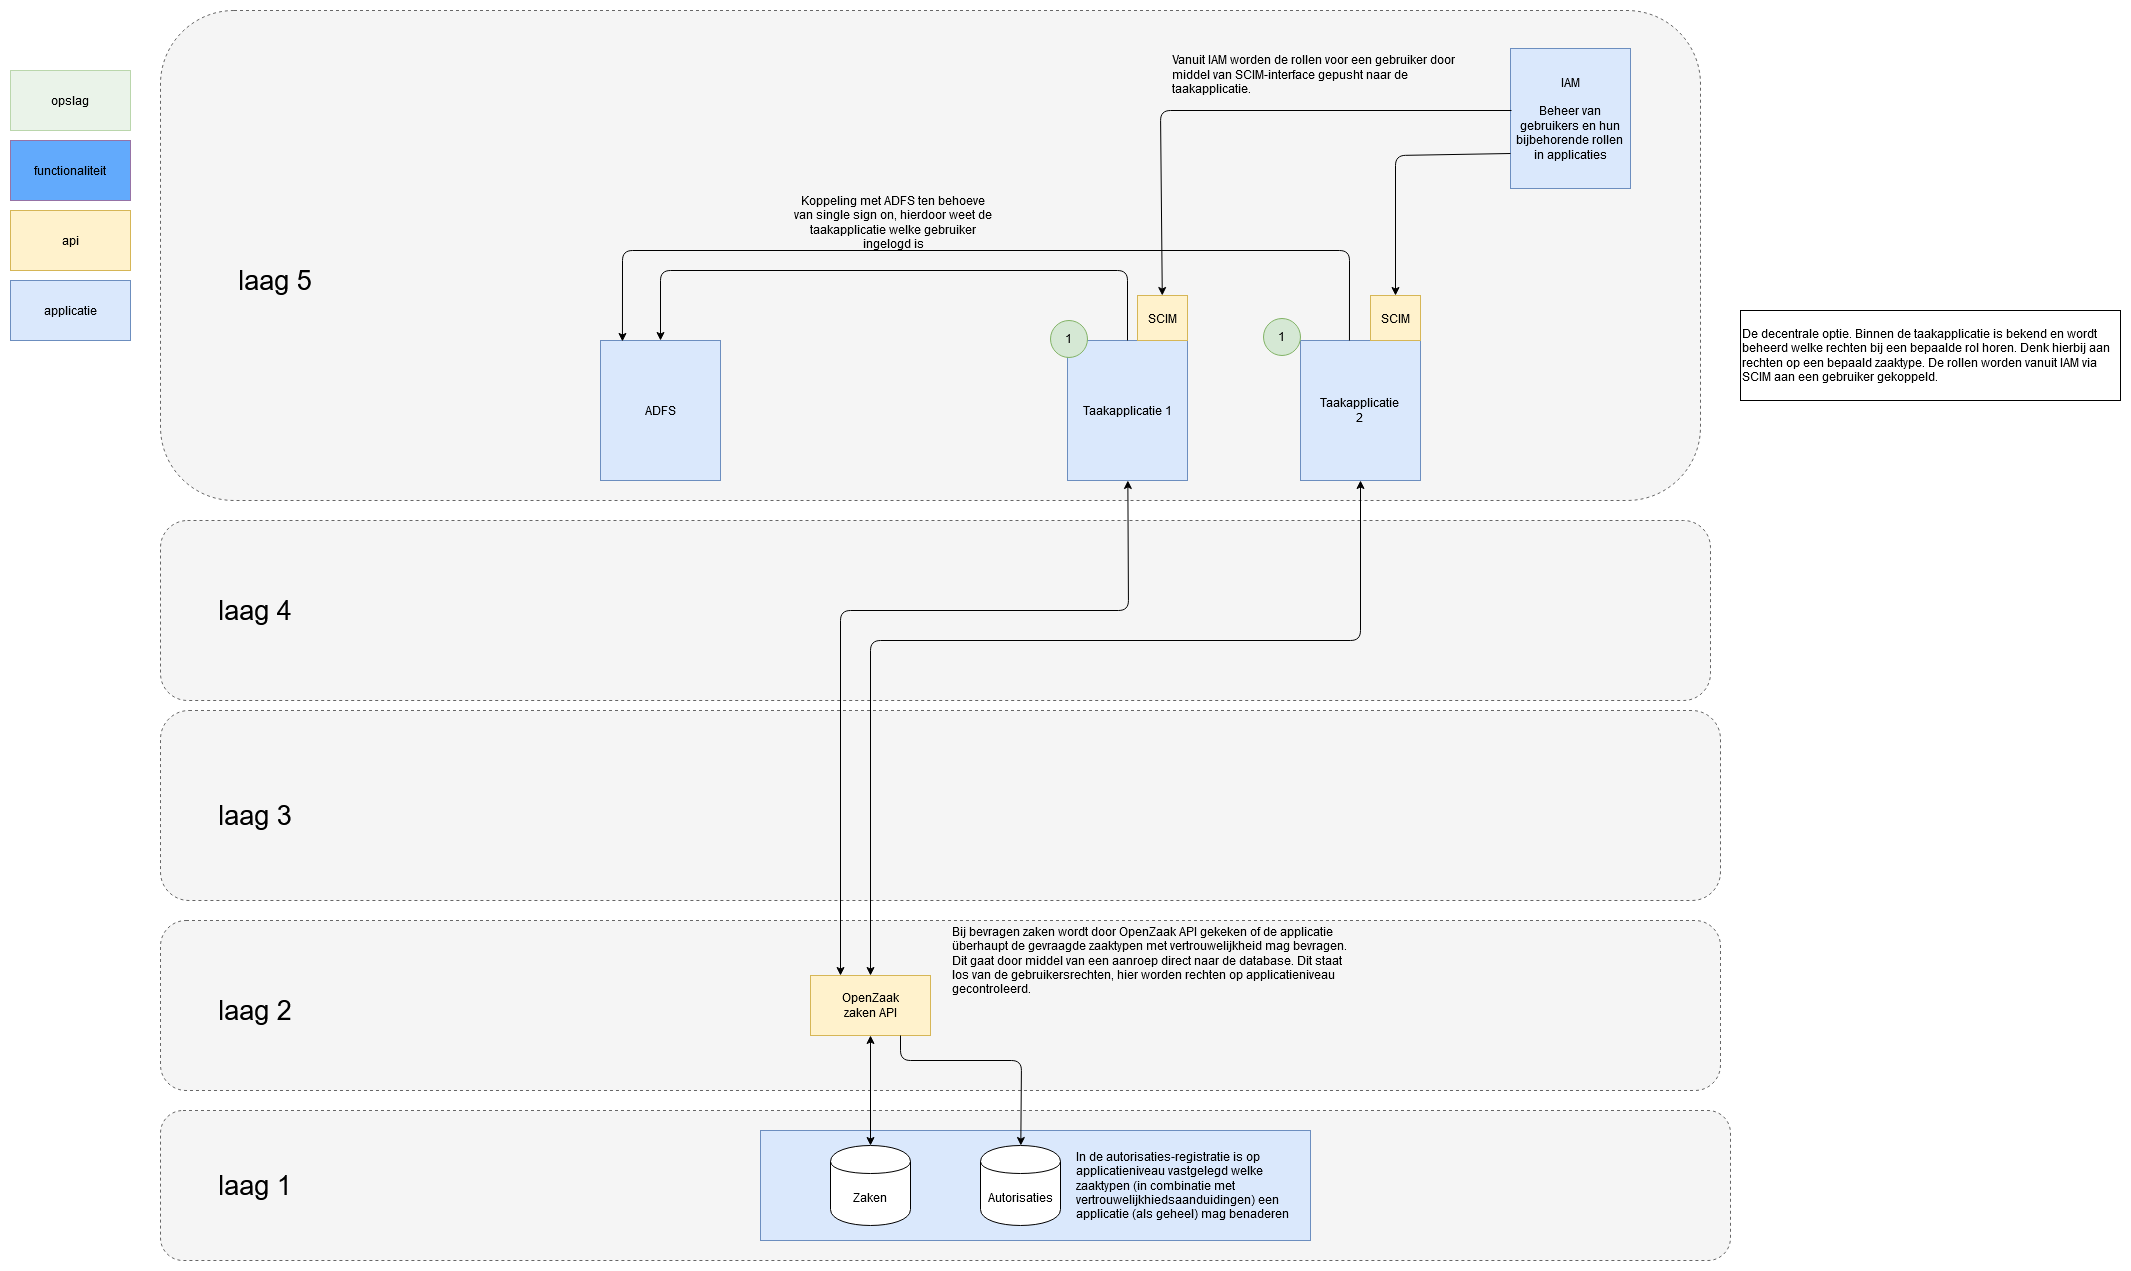

The diagram above was exported from draw.io. Its source (the exported page's mxGraphModel, read from the mxfile embedded in the PNG):
<mxGraphModel dx="2500" dy="888" grid="1" gridSize="10" guides="1" tooltips="1" connect="1" arrows="1" fold="1" page="1" pageScale="1" pageWidth="827" pageHeight="1169" math="0" shadow="0">
  <root>
    <mxCell id="0" />
    <mxCell id="1" parent="0" />
    <mxCell id="2" value="" style="rounded=1;whiteSpace=wrap;html=1;fontSize=12;dashed=1;textOpacity=0;fillColor=#f5f5f5;strokeColor=#666666;fontColor=#333333;" vertex="1" parent="1">
      <mxGeometry x="-360" y="950" width="1560" height="190" as="geometry" />
    </mxCell>
    <mxCell id="3" value="" style="rounded=1;whiteSpace=wrap;html=1;fontSize=12;dashed=1;textOpacity=0;fillColor=#f5f5f5;strokeColor=#666666;fontColor=#333333;" vertex="1" parent="1">
      <mxGeometry x="-360" y="1160" width="1560" height="170" as="geometry" />
    </mxCell>
    <mxCell id="4" value="" style="rounded=1;whiteSpace=wrap;html=1;fontSize=12;dashed=1;textOpacity=0;fillColor=#f5f5f5;strokeColor=#666666;fontColor=#333333;" vertex="1" parent="1">
      <mxGeometry x="-360" y="1350" width="1570" height="150" as="geometry" />
    </mxCell>
    <mxCell id="5" value="" style="rounded=0;whiteSpace=wrap;html=1;fillColor=#dae8fc;strokeColor=#6c8ebf;" vertex="1" parent="1">
      <mxGeometry x="240" y="1370" width="550" height="110" as="geometry" />
    </mxCell>
    <mxCell id="6" value="functionaliteit" style="rounded=0;whiteSpace=wrap;html=1;fontSize=12;fillColor=#62AAFC;strokeColor=#9673a6;" vertex="1" parent="1">
      <mxGeometry x="-510" y="380" width="120" height="60" as="geometry" />
    </mxCell>
    <mxCell id="7" value="OpenZaak&lt;div&gt;zaken API&lt;/div&gt;" style="rounded=0;whiteSpace=wrap;html=1;fillColor=#fff2cc;strokeColor=#d6b656;" vertex="1" parent="1">
      <mxGeometry x="290" y="1215" width="120" height="60" as="geometry" />
    </mxCell>
    <mxCell id="8" value="laag 1" style="text;html=1;strokeColor=none;fillColor=none;align=center;verticalAlign=middle;whiteSpace=wrap;rounded=0;fontSize=27;" vertex="1" parent="1">
      <mxGeometry x="-320" y="1415" width="110" height="20" as="geometry" />
    </mxCell>
    <mxCell id="9" value="laag 2" style="text;html=1;strokeColor=none;fillColor=none;align=center;verticalAlign=middle;whiteSpace=wrap;rounded=0;fontSize=27;" vertex="1" parent="1">
      <mxGeometry x="-320" y="1240" width="110" height="20" as="geometry" />
    </mxCell>
    <mxCell id="10" value="" style="endArrow=classic;startArrow=classic;html=1;fontSize=20;exitX=0.5;exitY=0;exitDx=0;exitDy=0;" edge="1" source="30" target="7" parent="1">
      <mxGeometry width="50" height="50" relative="1" as="geometry">
        <mxPoint x="350" y="1370" as="sourcePoint" />
        <mxPoint x="352" y="1280" as="targetPoint" />
      </mxGeometry>
    </mxCell>
    <mxCell id="11" value="applicatie" style="rounded=0;whiteSpace=wrap;html=1;fontSize=12;fillColor=#DAE8FC;strokeColor=#6C8EBF;" vertex="1" parent="1">
      <mxGeometry x="-510" y="520" width="120" height="60" as="geometry" />
    </mxCell>
    <mxCell id="12" value="api" style="rounded=0;whiteSpace=wrap;html=1;fontSize=12;fillColor=#fff2cc;strokeColor=#d6b656;" vertex="1" parent="1">
      <mxGeometry x="-510" y="450" width="120" height="60" as="geometry" />
    </mxCell>
    <mxCell id="13" value="" style="rounded=1;whiteSpace=wrap;html=1;fontSize=12;dashed=1;textOpacity=0;fillColor=#f5f5f5;strokeColor=#666666;fontColor=#333333;" vertex="1" parent="1">
      <mxGeometry x="-360" y="760" width="1550" height="180" as="geometry" />
    </mxCell>
    <mxCell id="14" value="laag 4" style="text;html=1;strokeColor=none;fillColor=none;align=center;verticalAlign=middle;whiteSpace=wrap;rounded=0;fontSize=27;" vertex="1" parent="1">
      <mxGeometry x="-320" y="840" width="110" height="20" as="geometry" />
    </mxCell>
    <mxCell id="15" value="opslag" style="rounded=0;whiteSpace=wrap;html=1;fillColor=#d5e8d4;strokeColor=#82b366;opacity=50;" vertex="1" parent="1">
      <mxGeometry x="-510" y="310" width="120" height="60" as="geometry" />
    </mxCell>
    <mxCell id="16" value="laag 3" style="text;html=1;strokeColor=none;fillColor=none;align=center;verticalAlign=middle;whiteSpace=wrap;rounded=0;fontSize=27;" vertex="1" parent="1">
      <mxGeometry x="-320" y="1045" width="110" height="20" as="geometry" />
    </mxCell>
    <mxCell id="17" value="" style="rounded=1;whiteSpace=wrap;html=1;fontSize=12;dashed=1;textOpacity=0;fillColor=#f5f5f5;strokeColor=#666666;fontColor=#333333;" vertex="1" parent="1">
      <mxGeometry x="-360" y="250" width="1540" height="490" as="geometry" />
    </mxCell>
    <mxCell id="18" value="laag 5" style="text;html=1;strokeColor=none;fillColor=none;align=center;verticalAlign=middle;whiteSpace=wrap;rounded=0;fontSize=27;" vertex="1" parent="1">
      <mxGeometry x="-300" y="510" width="110" height="20" as="geometry" />
    </mxCell>
    <mxCell id="19" value="Taakapplicatie 1" style="rounded=0;whiteSpace=wrap;html=1;fontSize=12;fillColor=#DAE8FC;strokeColor=#6C8EBF;" vertex="1" parent="1">
      <mxGeometry x="547" y="580" width="120" height="140" as="geometry" />
    </mxCell>
    <mxCell id="20" value="&lt;div&gt;Taakapplicatie &lt;br&gt;&lt;/div&gt;&lt;div&gt;2&lt;br&gt;&lt;/div&gt;" style="rounded=0;whiteSpace=wrap;html=1;fontSize=12;fillColor=#DAE8FC;strokeColor=#6C8EBF;" vertex="1" parent="1">
      <mxGeometry x="780" y="580" width="120" height="140" as="geometry" />
    </mxCell>
    <mxCell id="21" value="1" style="ellipse;whiteSpace=wrap;html=1;aspect=fixed;fillColor=#d5e8d4;strokeColor=#82b366;" vertex="1" parent="1">
      <mxGeometry x="743" y="558" width="37" height="37" as="geometry" />
    </mxCell>
    <mxCell id="22" value="In de autorisaties-registratie is op applicatieniveau vastgelegd welke zaaktypen (in combinatie met vertrouwelijkhiedsaanduidingen) een applicatie (als geheel) mag benaderen" style="text;html=1;strokeColor=none;fillColor=none;align=left;verticalAlign=middle;whiteSpace=wrap;rounded=0;" vertex="1" parent="1">
      <mxGeometry x="554" y="1402.5" width="226" height="45" as="geometry" />
    </mxCell>
    <mxCell id="23" value="Bij bevragen zaken wordt door OpenZaak API gekeken of de applicatie überhaupt de gevraagde zaaktypen met vertrouwelijkheid mag bevragen. Dit gaat door middel van een aanroep direct naar de database. Dit staat los van de gebruikersrechten, hier worden rechten op applicatieniveau gecontroleerd." style="text;html=1;strokeColor=none;fillColor=none;align=left;verticalAlign=middle;whiteSpace=wrap;rounded=0;" vertex="1" parent="1">
      <mxGeometry x="430" y="1180" width="410" height="40" as="geometry" />
    </mxCell>
    <mxCell id="24" value="" style="endArrow=classic;html=1;exitX=0.75;exitY=1;exitDx=0;exitDy=0;" edge="1" source="7" target="29" parent="1">
      <mxGeometry width="50" height="50" relative="1" as="geometry">
        <mxPoint x="510" y="920" as="sourcePoint" />
        <mxPoint x="793" y="1390" as="targetPoint" />
        <Array as="points">
          <mxPoint x="380" y="1300" />
          <mxPoint x="501" y="1300" />
        </Array>
      </mxGeometry>
    </mxCell>
    <mxCell id="25" value="1" style="ellipse;whiteSpace=wrap;html=1;aspect=fixed;fillColor=#d5e8d4;strokeColor=#82b366;" vertex="1" parent="1">
      <mxGeometry x="530" y="560" width="37" height="37" as="geometry" />
    </mxCell>
    <mxCell id="26" value="De decentrale optie. Binnen de taakapplicatie is bekend en wordt beheerd welke rechten bij een bepaalde rol horen. Denk hierbij aan rechten op een bepaald zaaktype. De rollen worden vanuit IAM via SCIM aan een gebruiker gekoppeld." style="text;html=1;strokeColor=#000000;fillColor=none;align=left;verticalAlign=middle;whiteSpace=wrap;rounded=0;" vertex="1" parent="1">
      <mxGeometry x="1220" y="550" width="380" height="90" as="geometry" />
    </mxCell>
    <mxCell id="27" value="" style="endArrow=classic;startArrow=classic;html=1;exitX=0.25;exitY=0;exitDx=0;exitDy=0;" edge="1" source="7" target="19" parent="1">
      <mxGeometry width="50" height="50" relative="1" as="geometry">
        <mxPoint x="980" y="790" as="sourcePoint" />
        <mxPoint x="1030" y="740" as="targetPoint" />
        <Array as="points">
          <mxPoint x="320" y="850" />
          <mxPoint x="608" y="850" />
        </Array>
      </mxGeometry>
    </mxCell>
    <mxCell id="28" value="" style="endArrow=classic;startArrow=classic;html=1;exitX=0.5;exitY=0;exitDx=0;exitDy=0;" edge="1" source="7" target="20" parent="1">
      <mxGeometry width="50" height="50" relative="1" as="geometry">
        <mxPoint x="350" y="1200" as="sourcePoint" />
        <mxPoint x="1030" y="740" as="targetPoint" />
        <Array as="points">
          <mxPoint x="350" y="880" />
          <mxPoint x="840" y="880" />
        </Array>
      </mxGeometry>
    </mxCell>
    <mxCell id="29" value="Autorisaties" style="shape=cylinder;whiteSpace=wrap;html=1;boundedLbl=1;backgroundOutline=1;" vertex="1" parent="1">
      <mxGeometry x="460" y="1385" width="80" height="80" as="geometry" />
    </mxCell>
    <mxCell id="30" value="Zaken" style="shape=cylinder;whiteSpace=wrap;html=1;boundedLbl=1;backgroundOutline=1;" vertex="1" parent="1">
      <mxGeometry x="310" y="1385" width="80" height="80" as="geometry" />
    </mxCell>
    <mxCell id="31" value="ADFS" style="rounded=0;whiteSpace=wrap;html=1;fontSize=12;fillColor=#DAE8FC;strokeColor=#6C8EBF;" vertex="1" parent="1">
      <mxGeometry x="80" y="580" width="120" height="140" as="geometry" />
    </mxCell>
    <mxCell id="32" value="Koppeling met ADFS ten behoeve van single sign on, hierdoor weet de taakapplicatie welke gebruiker ingelogd is" style="text;html=1;strokeColor=none;fillColor=none;align=center;verticalAlign=middle;whiteSpace=wrap;rounded=0;" vertex="1" parent="1">
      <mxGeometry x="272.5" y="430" width="200" height="64.25" as="geometry" />
    </mxCell>
    <mxCell id="33" value="" style="endArrow=classic;html=1;exitX=0.5;exitY=0;exitDx=0;exitDy=0;entryX=0.5;entryY=0;entryDx=0;entryDy=0;" edge="1" source="19" target="31" parent="1">
      <mxGeometry width="50" height="50" relative="1" as="geometry">
        <mxPoint x="130" y="740" as="sourcePoint" />
        <mxPoint x="180" y="690" as="targetPoint" />
        <Array as="points">
          <mxPoint x="607" y="510" />
          <mxPoint x="140" y="510" />
        </Array>
      </mxGeometry>
    </mxCell>
    <mxCell id="34" value="&lt;div&gt;IAM&lt;/div&gt;&lt;div&gt;&lt;br&gt;&lt;/div&gt;&lt;div&gt;Beheer van gebruikers en hun bijbehorende rollen &lt;br&gt;&lt;/div&gt;in applicaties" style="rounded=0;whiteSpace=wrap;html=1;fontSize=12;fillColor=#DAE8FC;strokeColor=#6C8EBF;" vertex="1" parent="1">
      <mxGeometry x="990" y="288" width="120" height="140" as="geometry" />
    </mxCell>
    <mxCell id="35" value="" style="endArrow=classic;html=1;fillColor=#ffe6cc;strokeColor=#000000;strokeWidth=1;" edge="1" target="38" parent="1">
      <mxGeometry width="50" height="50" relative="1" as="geometry">
        <mxPoint x="991" y="350" as="sourcePoint" />
        <mxPoint x="720" y="430" as="targetPoint" />
        <Array as="points">
          <mxPoint x="640" y="350" />
        </Array>
      </mxGeometry>
    </mxCell>
    <mxCell id="36" value="Vanuit IAM worden de rollen voor een gebruiker door middel van SCIM-interface gepusht naar de taakapplicatie. " style="text;html=1;strokeColor=none;fillColor=none;align=left;verticalAlign=middle;whiteSpace=wrap;rounded=0;" vertex="1" parent="1">
      <mxGeometry x="650" y="290" width="300" height="48.5" as="geometry" />
    </mxCell>
    <mxCell id="37" value="" style="endArrow=classic;html=1;entryX=0.5;entryY=0;entryDx=0;entryDy=0;exitX=0;exitY=0.75;exitDx=0;exitDy=0;" edge="1" source="34" target="39" parent="1">
      <mxGeometry width="50" height="50" relative="1" as="geometry">
        <mxPoint x="1080" y="480" as="sourcePoint" />
        <mxPoint x="1130" y="430" as="targetPoint" />
        <Array as="points">
          <mxPoint x="875" y="395" />
        </Array>
      </mxGeometry>
    </mxCell>
    <mxCell id="38" value="SCIM" style="rounded=0;whiteSpace=wrap;html=1;fontSize=12;fillColor=#fff2cc;strokeColor=#d6b656;" vertex="1" parent="1">
      <mxGeometry x="617" y="535" width="50" height="45" as="geometry" />
    </mxCell>
    <mxCell id="39" value="SCIM" style="rounded=0;whiteSpace=wrap;html=1;fontSize=12;fillColor=#fff2cc;strokeColor=#d6b656;" vertex="1" parent="1">
      <mxGeometry x="850" y="535" width="50" height="45" as="geometry" />
    </mxCell>
    <mxCell id="40" value="" style="endArrow=classic;html=1;exitX=0.408;exitY=0;exitDx=0;exitDy=0;exitPerimeter=0;entryX=0.183;entryY=0.007;entryDx=0;entryDy=0;entryPerimeter=0;" edge="1" source="20" target="31" parent="1">
      <mxGeometry width="50" height="50" relative="1" as="geometry">
        <mxPoint x="180" y="730" as="sourcePoint" />
        <mxPoint x="230" y="680" as="targetPoint" />
        <Array as="points">
          <mxPoint x="829" y="490" />
          <mxPoint x="102" y="490" />
        </Array>
      </mxGeometry>
    </mxCell>
  </root>
</mxGraphModel>